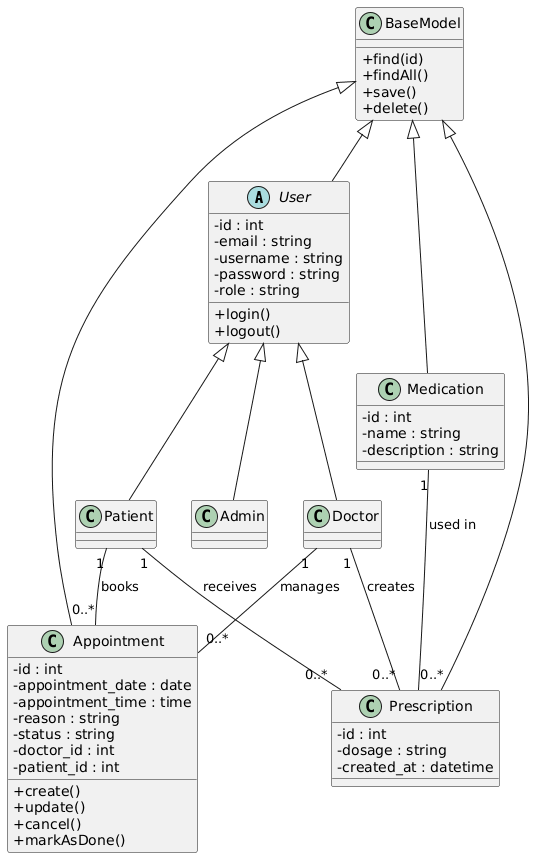

The diagram above was rendered by PlantUML. Its source (embedded in the PNG):
@startuml
skinparam classAttributeIconSize 0

abstract class User {
  - id : int
  - email : string
  - username : string
  - password : string
  - role : string
  + login()
  + logout()
}

class Admin
class Doctor
class Patient

User <|-- Admin
User <|-- Doctor
User <|-- Patient

class BaseModel {
  + find(id)
  + findAll()
  + save()
  + delete()
}

class Appointment {
  - id : int
  - appointment_date : date
  - appointment_time : time
  - reason : string
  - status : string
  - doctor_id : int
  - patient_id : int
  + create()
  + update()
  + cancel()
  + markAsDone()
}

class Medication {
  - id : int
  - name : string
  - description : string
}

class Prescription {
  - id : int
  - dosage : string
  - created_at : datetime
}

Doctor "1" -- "0..*" Appointment : manages
Patient "1" -- "0..*" Appointment : books

Doctor "1" -- "0..*" Prescription : creates
Patient "1" -- "0..*" Prescription : receives
Medication "1" -- "0..*" Prescription : used in

BaseModel <|-- User
BaseModel <|-- Appointment
BaseModel <|-- Medication
BaseModel <|-- Prescription
@enduml